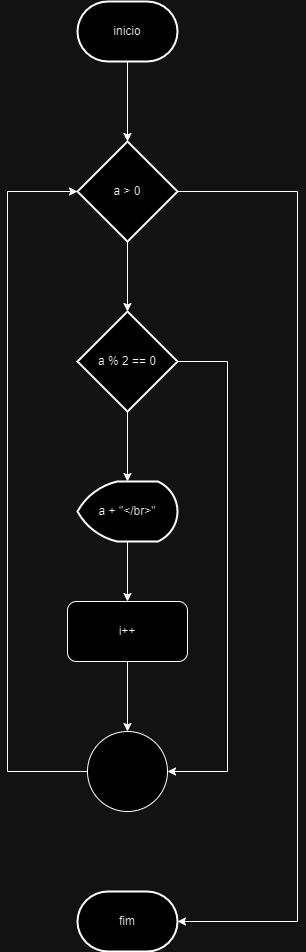

The diagram above was exported from draw.io. Its source (the exported page's mxGraphModel, read from the mxfile embedded in the PNG):
<mxGraphModel dx="880" dy="470" grid="1" gridSize="10" guides="1" tooltips="1" connect="1" arrows="1" fold="1" page="1" pageScale="1" pageWidth="850" pageHeight="1100" math="0" shadow="0">
  <root>
    <mxCell id="0" />
    <mxCell id="1" parent="0" />
    <mxCell id="1FcAz3pWaKkWttZzgjS8-3" value="" style="edgeStyle=orthogonalEdgeStyle;rounded=0;orthogonalLoop=1;jettySize=auto;html=1;" parent="1" source="1FcAz3pWaKkWttZzgjS8-1" target="1FcAz3pWaKkWttZzgjS8-2" edge="1">
      <mxGeometry relative="1" as="geometry" />
    </mxCell>
    <mxCell id="1FcAz3pWaKkWttZzgjS8-1" value="inicio" style="strokeWidth=2;html=1;shape=mxgraph.flowchart.terminator;whiteSpace=wrap;" parent="1" vertex="1">
      <mxGeometry x="370" y="220" width="100" height="60" as="geometry" />
    </mxCell>
    <mxCell id="1FcAz3pWaKkWttZzgjS8-6" value="" style="edgeStyle=orthogonalEdgeStyle;rounded=0;orthogonalLoop=1;jettySize=auto;html=1;" parent="1" source="1FcAz3pWaKkWttZzgjS8-2" target="1FcAz3pWaKkWttZzgjS8-4" edge="1">
      <mxGeometry relative="1" as="geometry" />
    </mxCell>
    <mxCell id="1FcAz3pWaKkWttZzgjS8-2" value="a &amp;gt; 0" style="strokeWidth=2;html=1;shape=mxgraph.flowchart.decision;whiteSpace=wrap;" parent="1" vertex="1">
      <mxGeometry x="370" y="360" width="100" height="100" as="geometry" />
    </mxCell>
    <mxCell id="1FcAz3pWaKkWttZzgjS8-8" value="" style="edgeStyle=orthogonalEdgeStyle;rounded=0;orthogonalLoop=1;jettySize=auto;html=1;" parent="1" source="1FcAz3pWaKkWttZzgjS8-4" target="1FcAz3pWaKkWttZzgjS8-7" edge="1">
      <mxGeometry relative="1" as="geometry" />
    </mxCell>
    <mxCell id="1FcAz3pWaKkWttZzgjS8-13" style="edgeStyle=orthogonalEdgeStyle;rounded=0;orthogonalLoop=1;jettySize=auto;html=1;entryX=1;entryY=0.5;entryDx=0;entryDy=0;" parent="1" source="1FcAz3pWaKkWttZzgjS8-4" target="1FcAz3pWaKkWttZzgjS8-11" edge="1">
      <mxGeometry relative="1" as="geometry">
        <Array as="points">
          <mxPoint x="520" y="580" />
          <mxPoint x="520" y="990" />
        </Array>
      </mxGeometry>
    </mxCell>
    <mxCell id="1FcAz3pWaKkWttZzgjS8-4" value="a % 2 == 0" style="strokeWidth=2;html=1;shape=mxgraph.flowchart.decision;whiteSpace=wrap;" parent="1" vertex="1">
      <mxGeometry x="370" y="530" width="100" height="100" as="geometry" />
    </mxCell>
    <mxCell id="1FcAz3pWaKkWttZzgjS8-10" value="" style="edgeStyle=orthogonalEdgeStyle;rounded=0;orthogonalLoop=1;jettySize=auto;html=1;" parent="1" source="1FcAz3pWaKkWttZzgjS8-7" target="1FcAz3pWaKkWttZzgjS8-9" edge="1">
      <mxGeometry relative="1" as="geometry" />
    </mxCell>
    <mxCell id="1FcAz3pWaKkWttZzgjS8-7" value="a + &quot;&amp;lt;/br&amp;gt;&quot;" style="strokeWidth=2;html=1;shape=mxgraph.flowchart.display;whiteSpace=wrap;" parent="1" vertex="1">
      <mxGeometry x="370" y="700" width="100" height="60" as="geometry" />
    </mxCell>
    <mxCell id="1FcAz3pWaKkWttZzgjS8-12" value="" style="edgeStyle=orthogonalEdgeStyle;rounded=0;orthogonalLoop=1;jettySize=auto;html=1;" parent="1" source="1FcAz3pWaKkWttZzgjS8-9" target="1FcAz3pWaKkWttZzgjS8-11" edge="1">
      <mxGeometry relative="1" as="geometry" />
    </mxCell>
    <mxCell id="1FcAz3pWaKkWttZzgjS8-9" value="i++" style="rounded=1;whiteSpace=wrap;html=1;" parent="1" vertex="1">
      <mxGeometry x="360" y="820" width="120" height="60" as="geometry" />
    </mxCell>
    <mxCell id="1FcAz3pWaKkWttZzgjS8-11" value="" style="ellipse;whiteSpace=wrap;html=1;aspect=fixed;" parent="1" vertex="1">
      <mxGeometry x="380" y="950" width="80" height="80" as="geometry" />
    </mxCell>
    <mxCell id="1FcAz3pWaKkWttZzgjS8-14" style="edgeStyle=orthogonalEdgeStyle;rounded=0;orthogonalLoop=1;jettySize=auto;html=1;entryX=0;entryY=0.5;entryDx=0;entryDy=0;entryPerimeter=0;" parent="1" source="1FcAz3pWaKkWttZzgjS8-11" target="1FcAz3pWaKkWttZzgjS8-2" edge="1">
      <mxGeometry relative="1" as="geometry">
        <Array as="points">
          <mxPoint x="300" y="990" />
          <mxPoint x="300" y="410" />
        </Array>
      </mxGeometry>
    </mxCell>
    <mxCell id="1FcAz3pWaKkWttZzgjS8-15" value="fim" style="strokeWidth=2;html=1;shape=mxgraph.flowchart.terminator;whiteSpace=wrap;" parent="1" vertex="1">
      <mxGeometry x="370" y="1110" width="100" height="60" as="geometry" />
    </mxCell>
    <mxCell id="1FcAz3pWaKkWttZzgjS8-16" style="edgeStyle=orthogonalEdgeStyle;rounded=0;orthogonalLoop=1;jettySize=auto;html=1;entryX=1;entryY=0.5;entryDx=0;entryDy=0;entryPerimeter=0;" parent="1" source="1FcAz3pWaKkWttZzgjS8-2" target="1FcAz3pWaKkWttZzgjS8-15" edge="1">
      <mxGeometry relative="1" as="geometry">
        <Array as="points">
          <mxPoint x="590" y="410" />
          <mxPoint x="590" y="1140" />
        </Array>
      </mxGeometry>
    </mxCell>
  </root>
</mxGraphModel>